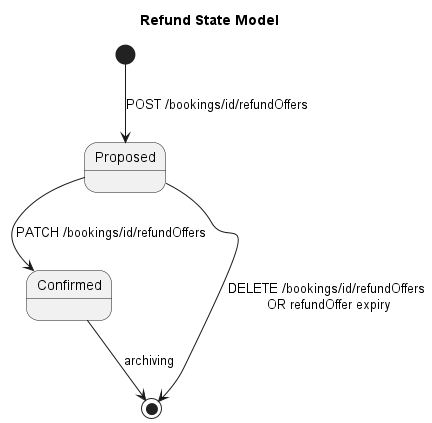

The diagram above was rendered by PlantUML. Its source (embedded in the PNG):
@startuml

title "Refund State Model"

[*] --> Proposed: POST /bookings/id/refundOffers
Proposed--> Confirmed: PATCH /bookings/id/refundOffers
Proposed--> [*] : DELETE /bookings/id/refundOffers\n OR refundOffer expiry
Confirmed --> [*] : archiving

@enduml